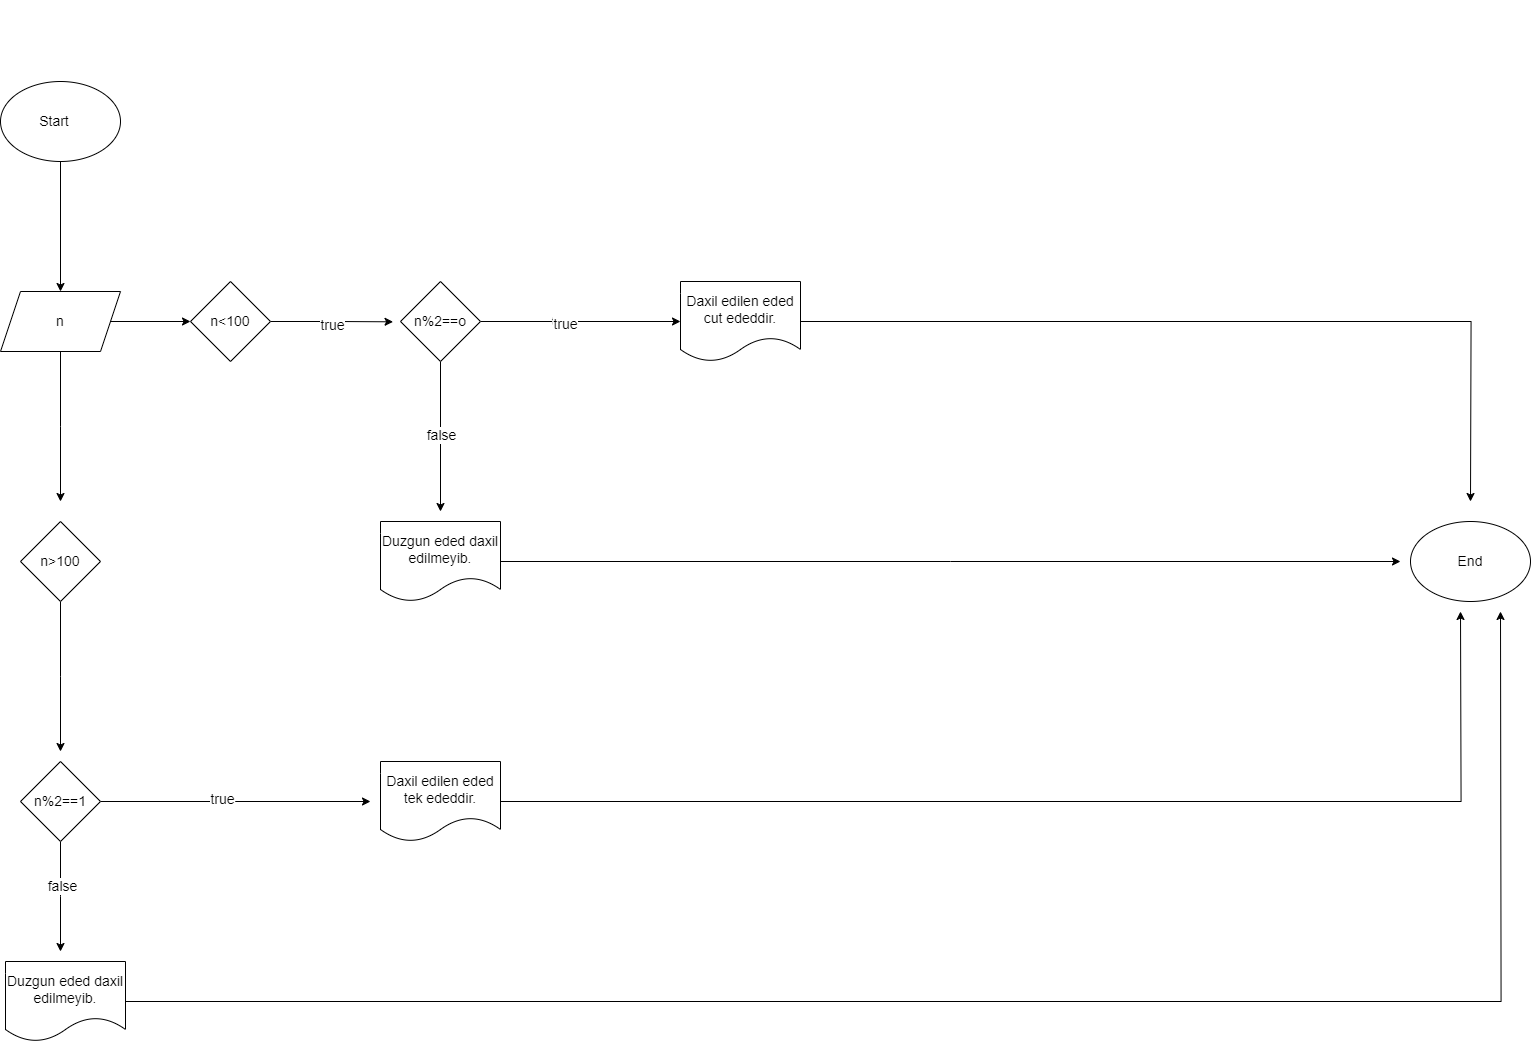

The diagram above was exported from draw.io. Its source (the exported page's mxGraphModel, read from the mxfile embedded in the PNG):
<mxGraphModel dx="1600" dy="683" grid="1" gridSize="10" guides="1" tooltips="1" connect="1" arrows="1" fold="1" page="1" pageScale="1" pageWidth="850" pageHeight="1100" math="0" shadow="0">
  <root>
    <mxCell id="0" />
    <mxCell id="1" parent="0" />
    <mxCell id="Yez4HRI7iVX82ON4rzeF-99" value="" style="edgeStyle=orthogonalEdgeStyle;rounded=0;orthogonalLoop=1;jettySize=auto;html=1;" edge="1" parent="1" source="Yez4HRI7iVX82ON4rzeF-22" target="Yez4HRI7iVX82ON4rzeF-25">
      <mxGeometry relative="1" as="geometry" />
    </mxCell>
    <mxCell id="Yez4HRI7iVX82ON4rzeF-22" value="&lt;table&gt;&lt;tbody&gt;&lt;tr&gt;&lt;td&gt;&lt;br&gt;&lt;/td&gt;&lt;td&gt;&lt;br&gt;&lt;/td&gt;&lt;td&gt;&lt;br&gt;&lt;/td&gt;&lt;td&gt;&lt;br&gt;&lt;/td&gt;&lt;td&gt;&lt;br&gt;&lt;/td&gt;&lt;td&gt;&lt;br&gt;&lt;/td&gt;&lt;td&gt;&lt;br&gt;&lt;/td&gt;&lt;td&gt;&lt;br&gt;&lt;/td&gt;&lt;td&gt;&lt;br&gt;&lt;/td&gt;&lt;td&gt;&lt;br&gt;&lt;/td&gt;&lt;td&gt;&lt;br&gt;&lt;/td&gt;&lt;td&gt;&lt;br&gt;&lt;/td&gt;&lt;td&gt;&lt;br&gt;&lt;/td&gt;&lt;td&gt;&lt;br&gt;&lt;/td&gt;&lt;td&gt;&lt;br&gt;&lt;/td&gt;&lt;td&gt;&lt;br&gt;&lt;/td&gt;&lt;td&gt;&lt;br&gt;&lt;/td&gt;&lt;/tr&gt;&lt;tr&gt;&lt;td&gt;&lt;br&gt;&lt;/td&gt;&lt;td&gt;&lt;br&gt;&lt;/td&gt;&lt;td&gt;&lt;br&gt;&lt;/td&gt;&lt;td&gt;&lt;br&gt;&lt;/td&gt;&lt;td&gt;&lt;br&gt;&lt;/td&gt;&lt;td&gt;&lt;br&gt;&lt;/td&gt;&lt;td&gt;&lt;br&gt;&lt;/td&gt;&lt;td&gt;&lt;br&gt;&lt;/td&gt;&lt;td&gt;&lt;br&gt;&lt;/td&gt;&lt;td&gt;&lt;br&gt;&lt;/td&gt;&lt;td&gt;&lt;br&gt;&lt;/td&gt;&lt;td&gt;&lt;br&gt;&lt;/td&gt;&lt;td&gt;&lt;br&gt;&lt;/td&gt;&lt;td&gt;&lt;br&gt;&lt;/td&gt;&lt;td&gt;&lt;br&gt;&lt;/td&gt;&lt;td&gt;&lt;br&gt;&lt;/td&gt;&lt;td&gt;&lt;br&gt;&lt;/td&gt;&lt;/tr&gt;&lt;tr&gt;&lt;td&gt;&lt;br&gt;&lt;/td&gt;&lt;td&gt;&lt;br&gt;&lt;/td&gt;&lt;td&gt;&lt;br&gt;&lt;/td&gt;&lt;td&gt;&lt;br&gt;&lt;/td&gt;&lt;td&gt;&lt;br&gt;&lt;/td&gt;&lt;td&gt;&lt;br&gt;&lt;/td&gt;&lt;td&gt;&lt;br&gt;&lt;/td&gt;&lt;td&gt;&lt;br&gt;&lt;/td&gt;&lt;td&gt;&lt;br&gt;&lt;/td&gt;&lt;td&gt;&lt;br&gt;&lt;/td&gt;&lt;td&gt;&lt;br&gt;&lt;/td&gt;&lt;td&gt;&lt;br&gt;&lt;/td&gt;&lt;td&gt;&lt;br&gt;&lt;/td&gt;&lt;td&gt;&lt;br&gt;&lt;/td&gt;&lt;td&gt;&lt;br&gt;&lt;/td&gt;&lt;td&gt;&lt;br&gt;&lt;/td&gt;&lt;td&gt;&lt;br&gt;&lt;/td&gt;&lt;/tr&gt;&lt;tr&gt;&lt;td&gt;&lt;br&gt;&lt;/td&gt;&lt;td&gt;&lt;br&gt;&lt;/td&gt;&lt;td&gt;&lt;br&gt;&lt;/td&gt;&lt;td&gt;&lt;br&gt;&lt;/td&gt;&lt;td&gt;&lt;br&gt;&lt;/td&gt;&lt;td&gt;&lt;br&gt;&lt;/td&gt;&lt;td&gt;&lt;br&gt;&lt;/td&gt;&lt;td&gt;&lt;br&gt;&lt;/td&gt;&lt;td&gt;&lt;br&gt;&lt;/td&gt;&lt;td&gt;&lt;br&gt;&lt;/td&gt;&lt;td&gt;&lt;br&gt;&lt;/td&gt;&lt;td&gt;&lt;br&gt;&lt;/td&gt;&lt;td&gt;&lt;br&gt;&lt;/td&gt;&lt;td&gt;&lt;br&gt;&lt;/td&gt;&lt;td&gt;&lt;br&gt;&lt;/td&gt;&lt;td&gt;&lt;br&gt;&lt;/td&gt;&lt;td&gt;&lt;br&gt;&lt;/td&gt;&lt;/tr&gt;&lt;tr&gt;&lt;td&gt;&lt;br&gt;&lt;/td&gt;&lt;td&gt;&lt;br&gt;&lt;/td&gt;&lt;td&gt;&lt;br&gt;&lt;/td&gt;&lt;td&gt;&lt;br&gt;&lt;/td&gt;&lt;td&gt;&lt;br&gt;&lt;/td&gt;&lt;td&gt;&lt;br&gt;&lt;/td&gt;&lt;td&gt;&lt;br&gt;&lt;/td&gt;&lt;td&gt;&lt;br&gt;&lt;/td&gt;&lt;td&gt;&lt;br&gt;&lt;/td&gt;&lt;td&gt;&lt;br&gt;&lt;/td&gt;&lt;td&gt;&lt;br&gt;&lt;/td&gt;&lt;td&gt;&lt;br&gt;&lt;/td&gt;&lt;td&gt;&lt;br&gt;&lt;/td&gt;&lt;td&gt;&lt;br&gt;&lt;/td&gt;&lt;td&gt;&lt;br&gt;&lt;/td&gt;&lt;td&gt;&lt;br&gt;&lt;/td&gt;&lt;td&gt;&lt;br&gt;&lt;/td&gt;&lt;/tr&gt;&lt;tr&gt;&lt;td&gt;&lt;br&gt;&lt;/td&gt;&lt;td&gt;&lt;br&gt;&lt;/td&gt;&lt;td&gt;&lt;br&gt;&lt;/td&gt;&lt;td&gt;&lt;br&gt;&lt;/td&gt;&lt;td&gt;&lt;br&gt;&lt;/td&gt;&lt;td&gt;&lt;br&gt;&lt;/td&gt;&lt;td&gt;&lt;br&gt;&lt;/td&gt;&lt;td&gt;&lt;br&gt;&lt;/td&gt;&lt;td&gt;&lt;br&gt;&lt;/td&gt;&lt;td&gt;&lt;br&gt;&lt;/td&gt;&lt;td&gt;&lt;br&gt;&lt;/td&gt;&lt;td&gt;&lt;br&gt;&lt;/td&gt;&lt;td&gt;&lt;br&gt;&lt;/td&gt;&lt;td&gt;&lt;br&gt;&lt;/td&gt;&lt;td&gt;&lt;br&gt;&lt;/td&gt;&lt;td&gt;&lt;br&gt;&lt;/td&gt;&lt;td&gt;&lt;br&gt;&lt;/td&gt;&lt;/tr&gt;&lt;tr&gt;&lt;td&gt;&lt;br&gt;&lt;/td&gt;&lt;td&gt;&lt;br&gt;&lt;/td&gt;&lt;td&gt;&lt;br&gt;&lt;/td&gt;&lt;td&gt;&lt;br&gt;&lt;/td&gt;&lt;td&gt;&lt;br&gt;&lt;/td&gt;&lt;td&gt;&lt;br&gt;&lt;/td&gt;&lt;td&gt;&lt;font style=&quot;font-size: 14px;&quot;&gt;&amp;nbsp;Start&lt;/font&gt;&lt;/td&gt;&lt;td&gt;&lt;br&gt;&lt;/td&gt;&lt;td&gt;&lt;br&gt;&lt;/td&gt;&lt;td&gt;&lt;br&gt;&lt;/td&gt;&lt;td&gt;&lt;br&gt;&lt;/td&gt;&lt;td&gt;&lt;br&gt;&lt;/td&gt;&lt;td&gt;&lt;br&gt;&lt;/td&gt;&lt;td&gt;&lt;br&gt;&lt;/td&gt;&lt;td&gt;&lt;br&gt;&lt;/td&gt;&lt;td&gt;&lt;br&gt;&lt;/td&gt;&lt;td&gt;&lt;br&gt;&lt;/td&gt;&lt;/tr&gt;&lt;tr&gt;&lt;td&gt;&lt;br&gt;&lt;/td&gt;&lt;td&gt;&lt;br&gt;&lt;/td&gt;&lt;td&gt;&lt;br&gt;&lt;/td&gt;&lt;td&gt;&lt;br&gt;&lt;/td&gt;&lt;td&gt;&lt;br&gt;&lt;/td&gt;&lt;td&gt;&lt;br&gt;&lt;/td&gt;&lt;td&gt;&lt;br&gt;&lt;/td&gt;&lt;td&gt;&lt;br&gt;&lt;/td&gt;&lt;td&gt;&lt;br&gt;&lt;/td&gt;&lt;td&gt;&lt;br&gt;&lt;/td&gt;&lt;td&gt;&lt;br&gt;&lt;/td&gt;&lt;td&gt;&lt;br&gt;&lt;/td&gt;&lt;td&gt;&lt;br&gt;&lt;/td&gt;&lt;td&gt;&lt;br&gt;&lt;/td&gt;&lt;td&gt;&lt;br&gt;&lt;/td&gt;&lt;td&gt;&lt;br&gt;&lt;/td&gt;&lt;td&gt;&lt;br&gt;&lt;/td&gt;&lt;/tr&gt;&lt;tr&gt;&lt;td&gt;&lt;br&gt;&lt;/td&gt;&lt;td&gt;&lt;br&gt;&lt;/td&gt;&lt;td&gt;&lt;br&gt;&lt;/td&gt;&lt;td&gt;&lt;br&gt;&lt;/td&gt;&lt;td&gt;&lt;br&gt;&lt;/td&gt;&lt;td&gt;&lt;br&gt;&lt;/td&gt;&lt;td&gt;&lt;br&gt;&lt;/td&gt;&lt;td&gt;&lt;br&gt;&lt;/td&gt;&lt;td&gt;&lt;br&gt;&lt;/td&gt;&lt;td&gt;&lt;br&gt;&lt;/td&gt;&lt;td&gt;&lt;br&gt;&lt;/td&gt;&lt;td&gt;&lt;br&gt;&lt;/td&gt;&lt;td&gt;&lt;br&gt;&lt;/td&gt;&lt;td&gt;&lt;br&gt;&lt;/td&gt;&lt;td&gt;&lt;br&gt;&lt;/td&gt;&lt;td&gt;&lt;br&gt;&lt;/td&gt;&lt;td&gt;&lt;br&gt;&lt;/td&gt;&lt;/tr&gt;&lt;tr&gt;&lt;td&gt;&lt;br&gt;&lt;/td&gt;&lt;td&gt;&lt;br&gt;&lt;/td&gt;&lt;td&gt;&lt;br&gt;&lt;/td&gt;&lt;td&gt;&lt;br&gt;&lt;/td&gt;&lt;td&gt;&lt;br&gt;&lt;/td&gt;&lt;td&gt;&lt;br&gt;&lt;/td&gt;&lt;td&gt;&lt;br&gt;&lt;/td&gt;&lt;td&gt;&lt;br&gt;&lt;/td&gt;&lt;td&gt;&lt;br&gt;&lt;/td&gt;&lt;td&gt;&lt;br&gt;&lt;/td&gt;&lt;td&gt;&lt;br&gt;&lt;/td&gt;&lt;td&gt;&lt;br&gt;&lt;/td&gt;&lt;td&gt;&lt;br&gt;&lt;/td&gt;&lt;td&gt;&lt;br&gt;&lt;/td&gt;&lt;td&gt;&lt;br&gt;&lt;/td&gt;&lt;td&gt;&lt;br&gt;&lt;/td&gt;&lt;td&gt;&lt;br&gt;&lt;/td&gt;&lt;/tr&gt;&lt;tr&gt;&lt;td&gt;&lt;br&gt;&lt;/td&gt;&lt;td&gt;&lt;br&gt;&lt;/td&gt;&lt;td&gt;&lt;br&gt;&lt;/td&gt;&lt;td&gt;&lt;br&gt;&lt;/td&gt;&lt;td&gt;&lt;br&gt;&lt;/td&gt;&lt;td&gt;&lt;br&gt;&lt;/td&gt;&lt;td&gt;&lt;br&gt;&lt;/td&gt;&lt;td&gt;&lt;br&gt;&lt;/td&gt;&lt;td&gt;&lt;br&gt;&lt;/td&gt;&lt;td&gt;&lt;br&gt;&lt;/td&gt;&lt;td&gt;&lt;br&gt;&lt;/td&gt;&lt;td&gt;&lt;br&gt;&lt;/td&gt;&lt;td&gt;&lt;br&gt;&lt;/td&gt;&lt;td&gt;&lt;br&gt;&lt;/td&gt;&lt;td&gt;&lt;br&gt;&lt;/td&gt;&lt;td&gt;&lt;br&gt;&lt;/td&gt;&lt;td&gt;&lt;br&gt;&lt;/td&gt;&lt;/tr&gt;&lt;tr&gt;&lt;td&gt;&lt;br&gt;&lt;/td&gt;&lt;td&gt;&lt;br&gt;&lt;/td&gt;&lt;td&gt;&lt;br&gt;&lt;/td&gt;&lt;td&gt;&lt;br&gt;&lt;/td&gt;&lt;td&gt;&lt;br&gt;&lt;/td&gt;&lt;td&gt;&lt;br&gt;&lt;/td&gt;&lt;td&gt;&lt;br&gt;&lt;/td&gt;&lt;td&gt;&lt;br&gt;&lt;/td&gt;&lt;td&gt;&lt;br&gt;&lt;/td&gt;&lt;td&gt;&lt;br&gt;&lt;/td&gt;&lt;td&gt;&lt;br&gt;&lt;/td&gt;&lt;td&gt;&lt;br&gt;&lt;/td&gt;&lt;td&gt;&lt;br&gt;&lt;/td&gt;&lt;td&gt;&lt;br&gt;&lt;/td&gt;&lt;td&gt;&lt;br&gt;&lt;/td&gt;&lt;td&gt;&lt;br&gt;&lt;/td&gt;&lt;td&gt;&lt;br&gt;&lt;/td&gt;&lt;/tr&gt;&lt;tr&gt;&lt;td&gt;&lt;br&gt;&lt;/td&gt;&lt;td&gt;&lt;br&gt;&lt;/td&gt;&lt;td&gt;&lt;br&gt;&lt;/td&gt;&lt;td&gt;&lt;br&gt;&lt;/td&gt;&lt;td&gt;&lt;br&gt;&lt;/td&gt;&lt;td&gt;&lt;br&gt;&lt;/td&gt;&lt;td&gt;&lt;br&gt;&lt;/td&gt;&lt;td&gt;&lt;br&gt;&lt;/td&gt;&lt;td&gt;&lt;br&gt;&lt;/td&gt;&lt;td&gt;&lt;br&gt;&lt;/td&gt;&lt;td&gt;&lt;br&gt;&lt;/td&gt;&lt;td&gt;&lt;br&gt;&lt;/td&gt;&lt;td&gt;&lt;br&gt;&lt;/td&gt;&lt;td&gt;&lt;br&gt;&lt;/td&gt;&lt;td&gt;&lt;br&gt;&lt;/td&gt;&lt;td&gt;&lt;br&gt;&lt;/td&gt;&lt;td&gt;&lt;br&gt;&lt;/td&gt;&lt;/tr&gt;&lt;/tbody&gt;&lt;/table&gt;" style="ellipse;whiteSpace=wrap;html=1;" vertex="1" parent="1">
      <mxGeometry x="300" y="160" width="120" height="80" as="geometry" />
    </mxCell>
    <mxCell id="Yez4HRI7iVX82ON4rzeF-24" style="edgeStyle=orthogonalEdgeStyle;rounded=0;orthogonalLoop=1;jettySize=auto;html=1;" edge="1" parent="1" source="Yez4HRI7iVX82ON4rzeF-25" target="Yez4HRI7iVX82ON4rzeF-31">
      <mxGeometry relative="1" as="geometry">
        <mxPoint x="470" y="390" as="targetPoint" />
      </mxGeometry>
    </mxCell>
    <mxCell id="Yez4HRI7iVX82ON4rzeF-109" style="edgeStyle=orthogonalEdgeStyle;rounded=0;orthogonalLoop=1;jettySize=auto;html=1;" edge="1" parent="1" source="Yez4HRI7iVX82ON4rzeF-25">
      <mxGeometry relative="1" as="geometry">
        <mxPoint x="360.0000000000002" y="580" as="targetPoint" />
      </mxGeometry>
    </mxCell>
    <mxCell id="Yez4HRI7iVX82ON4rzeF-25" value="&lt;font style=&quot;font-size: 14px;&quot;&gt;n&lt;/font&gt;" style="shape=parallelogram;perimeter=parallelogramPerimeter;whiteSpace=wrap;html=1;fixedSize=1;" vertex="1" parent="1">
      <mxGeometry x="300" y="370" width="120" height="60" as="geometry" />
    </mxCell>
    <mxCell id="Yez4HRI7iVX82ON4rzeF-110" style="edgeStyle=orthogonalEdgeStyle;rounded=0;orthogonalLoop=1;jettySize=auto;html=1;" edge="1" parent="1" source="Yez4HRI7iVX82ON4rzeF-28">
      <mxGeometry relative="1" as="geometry">
        <mxPoint x="360.0000000000002" y="830" as="targetPoint" />
      </mxGeometry>
    </mxCell>
    <mxCell id="Yez4HRI7iVX82ON4rzeF-28" value="&lt;font style=&quot;font-size: 14px;&quot;&gt;n&amp;gt;100&lt;/font&gt;" style="rhombus;whiteSpace=wrap;html=1;" vertex="1" parent="1">
      <mxGeometry x="320" y="600" width="80" height="80" as="geometry" />
    </mxCell>
    <mxCell id="Yez4HRI7iVX82ON4rzeF-122" style="edgeStyle=orthogonalEdgeStyle;rounded=0;orthogonalLoop=1;jettySize=auto;html=1;entryX=-0.093;entryY=0.504;entryDx=0;entryDy=0;entryPerimeter=0;" edge="1" parent="1" source="Yez4HRI7iVX82ON4rzeF-31" target="Yez4HRI7iVX82ON4rzeF-46">
      <mxGeometry relative="1" as="geometry" />
    </mxCell>
    <mxCell id="Yez4HRI7iVX82ON4rzeF-123" value="&lt;font style=&quot;font-size: 14px;&quot;&gt;true&lt;/font&gt;" style="edgeLabel;html=1;align=center;verticalAlign=middle;resizable=0;points=[];" vertex="1" connectable="0" parent="Yez4HRI7iVX82ON4rzeF-122">
      <mxGeometry x="-0.0773" y="-3" relative="1" as="geometry">
        <mxPoint x="4" as="offset" />
      </mxGeometry>
    </mxCell>
    <mxCell id="Yez4HRI7iVX82ON4rzeF-31" value="&lt;font style=&quot;font-size: 14px;&quot;&gt;n&amp;lt;100&lt;/font&gt;" style="rhombus;whiteSpace=wrap;html=1;" vertex="1" parent="1">
      <mxGeometry x="490" y="360" width="80" height="80" as="geometry" />
    </mxCell>
    <mxCell id="Yez4HRI7iVX82ON4rzeF-112" style="edgeStyle=orthogonalEdgeStyle;rounded=0;orthogonalLoop=1;jettySize=auto;html=1;" edge="1" parent="1" source="Yez4HRI7iVX82ON4rzeF-36">
      <mxGeometry relative="1" as="geometry">
        <mxPoint x="670" y="880" as="targetPoint" />
      </mxGeometry>
    </mxCell>
    <mxCell id="Yez4HRI7iVX82ON4rzeF-119" value="&lt;font style=&quot;font-size: 14px;&quot;&gt;true&lt;/font&gt;" style="edgeLabel;html=1;align=center;verticalAlign=middle;resizable=0;points=[];" vertex="1" connectable="0" parent="Yez4HRI7iVX82ON4rzeF-112">
      <mxGeometry x="-0.0979" y="3" relative="1" as="geometry">
        <mxPoint as="offset" />
      </mxGeometry>
    </mxCell>
    <mxCell id="Yez4HRI7iVX82ON4rzeF-117" style="edgeStyle=orthogonalEdgeStyle;rounded=0;orthogonalLoop=1;jettySize=auto;html=1;" edge="1" parent="1" source="Yez4HRI7iVX82ON4rzeF-36">
      <mxGeometry relative="1" as="geometry">
        <mxPoint x="360" y="1030" as="targetPoint" />
      </mxGeometry>
    </mxCell>
    <mxCell id="Yez4HRI7iVX82ON4rzeF-118" value="&lt;span style=&quot;font-size: 14px;&quot;&gt;false&lt;/span&gt;" style="edgeLabel;html=1;align=center;verticalAlign=middle;resizable=0;points=[];" vertex="1" connectable="0" parent="Yez4HRI7iVX82ON4rzeF-117">
      <mxGeometry x="-0.2056" y="1" relative="1" as="geometry">
        <mxPoint as="offset" />
      </mxGeometry>
    </mxCell>
    <mxCell id="Yez4HRI7iVX82ON4rzeF-36" value="&lt;font style=&quot;font-size: 14px;&quot;&gt;n%2==1&lt;/font&gt;" style="rhombus;whiteSpace=wrap;html=1;" vertex="1" parent="1">
      <mxGeometry x="320" y="840" width="80" height="80" as="geometry" />
    </mxCell>
    <mxCell id="Yez4HRI7iVX82ON4rzeF-116" style="edgeStyle=orthogonalEdgeStyle;rounded=0;orthogonalLoop=1;jettySize=auto;html=1;" edge="1" parent="1" source="Yez4HRI7iVX82ON4rzeF-38">
      <mxGeometry relative="1" as="geometry">
        <mxPoint x="1760" y="690" as="targetPoint" />
      </mxGeometry>
    </mxCell>
    <mxCell id="Yez4HRI7iVX82ON4rzeF-38" value="&lt;font style=&quot;font-size: 14px;&quot;&gt;Daxil edilen eded tek ededdir.&lt;/font&gt;" style="shape=document;whiteSpace=wrap;html=1;boundedLbl=1;" vertex="1" parent="1">
      <mxGeometry x="680" y="840" width="120" height="80" as="geometry" />
    </mxCell>
    <mxCell id="Yez4HRI7iVX82ON4rzeF-115" style="edgeStyle=orthogonalEdgeStyle;rounded=0;orthogonalLoop=1;jettySize=auto;html=1;" edge="1" parent="1" source="Yez4HRI7iVX82ON4rzeF-40">
      <mxGeometry relative="1" as="geometry">
        <mxPoint x="1800" y="690" as="targetPoint" />
      </mxGeometry>
    </mxCell>
    <mxCell id="Yez4HRI7iVX82ON4rzeF-40" value="&lt;span style=&quot;font-size: 14px;&quot;&gt;Duzgun eded daxil edilmeyib.&lt;/span&gt;" style="shape=document;whiteSpace=wrap;html=1;boundedLbl=1;" vertex="1" parent="1">
      <mxGeometry x="305" y="1040" width="120" height="80" as="geometry" />
    </mxCell>
    <mxCell id="Yez4HRI7iVX82ON4rzeF-41" value="&lt;font style=&quot;font-size: 14px;&quot;&gt;End&lt;/font&gt;" style="ellipse;whiteSpace=wrap;html=1;" vertex="1" parent="1">
      <mxGeometry x="1710" y="600" width="120" height="80" as="geometry" />
    </mxCell>
    <mxCell id="Yez4HRI7iVX82ON4rzeF-42" style="edgeStyle=orthogonalEdgeStyle;rounded=0;orthogonalLoop=1;jettySize=auto;html=1;" edge="1" parent="1" source="Yez4HRI7iVX82ON4rzeF-46" target="Yez4HRI7iVX82ON4rzeF-48">
      <mxGeometry relative="1" as="geometry">
        <mxPoint x="830" y="390" as="targetPoint" />
      </mxGeometry>
    </mxCell>
    <mxCell id="Yez4HRI7iVX82ON4rzeF-43" value="true" style="edgeLabel;html=1;align=center;verticalAlign=middle;resizable=0;points=[];" vertex="1" connectable="0" parent="Yez4HRI7iVX82ON4rzeF-42">
      <mxGeometry x="-0.2" y="1" relative="1" as="geometry">
        <mxPoint as="offset" />
      </mxGeometry>
    </mxCell>
    <mxCell id="Yez4HRI7iVX82ON4rzeF-72" value="&lt;font style=&quot;font-size: 14px;&quot;&gt;true&lt;/font&gt;" style="edgeLabel;html=1;align=center;verticalAlign=middle;resizable=0;points=[];" vertex="1" connectable="0" parent="Yez4HRI7iVX82ON4rzeF-42">
      <mxGeometry x="-0.1627" y="-2" relative="1" as="geometry">
        <mxPoint as="offset" />
      </mxGeometry>
    </mxCell>
    <mxCell id="Yez4HRI7iVX82ON4rzeF-121" style="edgeStyle=orthogonalEdgeStyle;rounded=0;orthogonalLoop=1;jettySize=auto;html=1;" edge="1" parent="1" source="Yez4HRI7iVX82ON4rzeF-46">
      <mxGeometry relative="1" as="geometry">
        <mxPoint x="740" y="590" as="targetPoint" />
      </mxGeometry>
    </mxCell>
    <mxCell id="Yez4HRI7iVX82ON4rzeF-125" value="&lt;font style=&quot;font-size: 14px;&quot;&gt;false&lt;/font&gt;" style="edgeLabel;html=1;align=center;verticalAlign=middle;resizable=0;points=[];" vertex="1" connectable="0" parent="Yez4HRI7iVX82ON4rzeF-121">
      <mxGeometry x="-0.0414" relative="1" as="geometry">
        <mxPoint as="offset" />
      </mxGeometry>
    </mxCell>
    <mxCell id="Yez4HRI7iVX82ON4rzeF-46" value="&lt;font style=&quot;font-size: 14px;&quot;&gt;n%2==o&lt;/font&gt;" style="rhombus;whiteSpace=wrap;html=1;" vertex="1" parent="1">
      <mxGeometry x="700" y="360" width="80" height="80" as="geometry" />
    </mxCell>
    <mxCell id="Yez4HRI7iVX82ON4rzeF-113" style="edgeStyle=orthogonalEdgeStyle;rounded=0;orthogonalLoop=1;jettySize=auto;html=1;" edge="1" parent="1" source="Yez4HRI7iVX82ON4rzeF-48">
      <mxGeometry relative="1" as="geometry">
        <mxPoint x="1770" y="580" as="targetPoint" />
      </mxGeometry>
    </mxCell>
    <mxCell id="Yez4HRI7iVX82ON4rzeF-48" value="&lt;font style=&quot;font-size: 14px;&quot;&gt;Daxil edilen eded cut ededdir.&lt;/font&gt;" style="shape=document;whiteSpace=wrap;html=1;boundedLbl=1;" vertex="1" parent="1">
      <mxGeometry x="980" y="360" width="120" height="80" as="geometry" />
    </mxCell>
    <mxCell id="Yez4HRI7iVX82ON4rzeF-114" style="edgeStyle=orthogonalEdgeStyle;rounded=0;orthogonalLoop=1;jettySize=auto;html=1;" edge="1" parent="1" source="Yez4HRI7iVX82ON4rzeF-50">
      <mxGeometry relative="1" as="geometry">
        <mxPoint x="1700" y="640" as="targetPoint" />
      </mxGeometry>
    </mxCell>
    <mxCell id="Yez4HRI7iVX82ON4rzeF-50" value="&lt;font style=&quot;font-size: 14px;&quot;&gt;Duzgun eded daxil edilmeyib.&lt;/font&gt;" style="shape=document;whiteSpace=wrap;html=1;boundedLbl=1;" vertex="1" parent="1">
      <mxGeometry x="680" y="600" width="120" height="80" as="geometry" />
    </mxCell>
  </root>
</mxGraphModel>